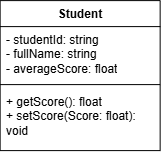

The diagram above was exported from draw.io. Its source (the exported page's mxGraphModel, read from the mxfile embedded in the PNG):
<mxGraphModel dx="710" dy="369" grid="1" gridSize="10" guides="1" tooltips="1" connect="1" arrows="1" fold="1" page="1" pageScale="1" pageWidth="827" pageHeight="1169" math="0" shadow="0">
  <root>
    <mxCell id="0" />
    <mxCell id="1" parent="0" />
    <mxCell id="WcIidzrh6Beh5eCIveXs-2" parent="1" style="swimlane;fontStyle=1;align=center;verticalAlign=top;childLayout=stackLayout;horizontal=1;startSize=26;horizontalStack=0;resizeParent=1;resizeParentMax=0;resizeLast=0;collapsible=1;marginBottom=0;whiteSpace=wrap;html=1;" value="Student" vertex="1">
      <mxGeometry height="150" width="160" x="280" y="40" as="geometry" />
    </mxCell>
    <mxCell id="WcIidzrh6Beh5eCIveXs-3" parent="WcIidzrh6Beh5eCIveXs-2" style="text;strokeColor=none;fillColor=none;align=left;verticalAlign=top;spacingLeft=4;spacingRight=4;overflow=hidden;rotatable=0;points=[[0,0.5],[1,0.5]];portConstraint=eastwest;whiteSpace=wrap;html=1;" value="- studentId: string&lt;div&gt;- fullName: string&lt;/div&gt;&lt;div&gt;- averageScore: float&lt;/div&gt;" vertex="1">
      <mxGeometry height="54" width="160" y="26" as="geometry" />
    </mxCell>
    <mxCell id="WcIidzrh6Beh5eCIveXs-4" parent="WcIidzrh6Beh5eCIveXs-2" style="line;strokeWidth=1;fillColor=none;align=left;verticalAlign=middle;spacingTop=-1;spacingLeft=3;spacingRight=3;rotatable=0;labelPosition=right;points=[];portConstraint=eastwest;strokeColor=inherit;" value="" vertex="1">
      <mxGeometry height="8" width="160" y="80" as="geometry" />
    </mxCell>
    <mxCell id="WcIidzrh6Beh5eCIveXs-5" parent="WcIidzrh6Beh5eCIveXs-2" style="text;strokeColor=none;fillColor=none;align=left;verticalAlign=top;spacingLeft=4;spacingRight=4;overflow=hidden;rotatable=0;points=[[0,0.5],[1,0.5]];portConstraint=eastwest;whiteSpace=wrap;html=1;" value="+ getScore(): float&lt;div&gt;+ setScore(Score: float): void&lt;/div&gt;" vertex="1">
      <mxGeometry height="62" width="160" y="88" as="geometry" />
    </mxCell>
  </root>
</mxGraphModel>